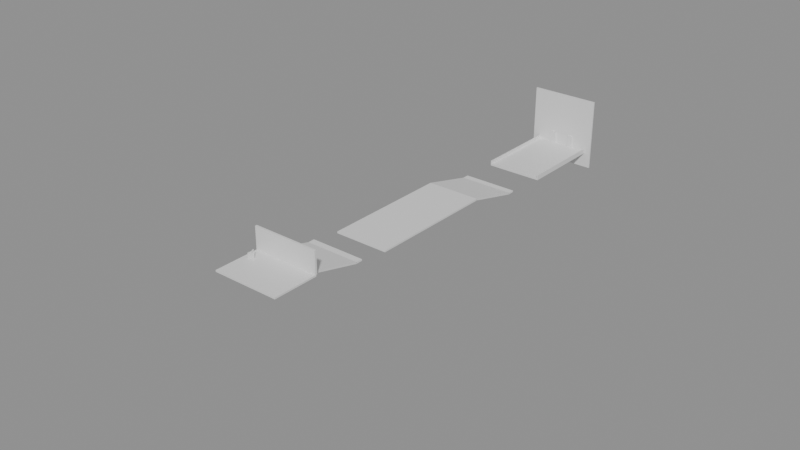 # Source: Room05Walls.blend  (saved by Blender 5.2.44; exported with 4.5.12 LTS)
import bpy
from mathutils import Matrix  # noqa: F401  (used for matrix-valued properties, if any)

bpy.ops.wm.read_factory_settings(use_empty=True)
scene = bpy.context.scene
scene.name = 'Room05Walls'

# ---- collections
col_editablewalls = bpy.data.collections.new('EditableWalls'); scene.collection.children.link(col_editablewalls)
col_editableplatforms = bpy.data.collections.new('EditablePlatforms'); scene.collection.children.link(col_editableplatforms)
col_room_shell___hide_here = bpy.data.collections.new('ROOM SHELL — HIDE HERE'); scene.collection.children.link(col_room_shell___hide_here)

# ---- materials (node trees are filled in below, after node groups)
mat_roomreferencematerial_002 = bpy.data.materials.new('RoomReferenceMaterial.002')
mat_roomreferencematerial_002.diffuse_color = (0.16, 0.24, 0.28, 1.0)
mat_roomwallmaterial = bpy.data.materials.new('RoomWallMaterial')
mat_roomwallmaterial.diffuse_color = (0.3, 0.39, 0.42, 1.0)
mat_roomreferencematerial = bpy.data.materials.new('RoomReferenceMaterial')
mat_roomreferencematerial.diffuse_color = (0.16, 0.24, 0.28, 1.0)
mat_roomreferencematerial_001 = bpy.data.materials.new('RoomReferenceMaterial.001')
mat_roomreferencematerial_001.diffuse_color = (0.16, 0.24, 0.28, 1.0)

# ---- material node trees
mat_roomreferencematerial_002.use_nodes = True; mat_roomreferencematerial_002.node_tree.nodes.clear()
_N = mat_roomreferencematerial_002.node_tree.nodes; _L = mat_roomreferencematerial_002.node_tree.links
n0 = _N.new('ShaderNodeBsdfPrincipled'); n0.name = 'Principled BSDF'; n0.location = (-200, 100)
n0.inputs[10].default_value = 0.005
n1 = _N.new('ShaderNodeOutputMaterial'); n1.name = 'Material Output'; n1.location = (200, 100)
_L.new(n0.outputs[0], n1.inputs[0])
n1.is_active_output = True
mat_roomwallmaterial.use_nodes = True; mat_roomwallmaterial.node_tree.nodes.clear()
_N = mat_roomwallmaterial.node_tree.nodes; _L = mat_roomwallmaterial.node_tree.links
n0 = _N.new('ShaderNodeBsdfPrincipled'); n0.name = 'Principled BSDF'; n0.location = (-200, 100)
n0.inputs[10].default_value = 0.005
n1 = _N.new('ShaderNodeOutputMaterial'); n1.name = 'Material Output'; n1.location = (200, 100)
_L.new(n0.outputs[0], n1.inputs[0])
n1.is_active_output = True
mat_roomreferencematerial.use_nodes = True; mat_roomreferencematerial.node_tree.nodes.clear()
_N = mat_roomreferencematerial.node_tree.nodes; _L = mat_roomreferencematerial.node_tree.links
n0 = _N.new('ShaderNodeBsdfPrincipled'); n0.name = 'Principled BSDF'; n0.location = (-200, 100)
n0.inputs[10].default_value = 0.005
n1 = _N.new('ShaderNodeOutputMaterial'); n1.name = 'Material Output'; n1.location = (200, 100)
_L.new(n0.outputs[0], n1.inputs[0])
n1.is_active_output = True
mat_roomreferencematerial_001.use_nodes = True; mat_roomreferencematerial_001.node_tree.nodes.clear()
_N = mat_roomreferencematerial_001.node_tree.nodes; _L = mat_roomreferencematerial_001.node_tree.links
n0 = _N.new('ShaderNodeBsdfPrincipled'); n0.name = 'Principled BSDF'; n0.location = (-200, 100)
n0.inputs[10].default_value = 0.005
n1 = _N.new('ShaderNodeOutputMaterial'); n1.name = 'Material Output'; n1.location = (200, 100)
_L.new(n0.outputs[0], n1.inputs[0])
n1.is_active_output = True

# ---- meshes
me_ref_022_framecollision_mesh_003 = bpy.data.meshes.new('REF_022_FrameCollision_Mesh.003')
me_ref_022_framecollision_mesh_003.from_pydata([(-0.5477, -0.2662, -2.011), (0.9523, -0.2662, -2.011), (0.9523, 0.1138, -2.011), (-0.5477, 0.1138, -2.011), (-0.5477, -0.2662, 2.011), (0.9523, -0.2662, 2.011), (0.9523, 0.1138, 2.011), (-0.5477, 0.1138, 2.011)], [], [(0, 1, 2, 3), (4, 7, 6, 5), (0, 4, 5, 1), (1, 5, 6, 2), (2, 6, 7, 3), (4, 0, 3, 7)])
me_ref_022_framecollision_mesh_003.materials.append(mat_roomreferencematerial_002)
me_ref_022_framecollision_mesh_003.update()
me_staticbody3d_369_mesh = bpy.data.meshes.new('@StaticBody3D@369_Mesh')
me_staticbody3d_369_mesh.from_pydata([(-0.17, -13.82, -0.61), (0.17, -13.82, -0.61), (0.17, 13.82, -0.61), (-0.17, 13.82, -0.61), (-0.17, -13.82, 0.61), (0.17, -13.82, 0.61), (0.17, 13.82, 0.61), (-0.17, 13.82, 0.61)], [], [(0, 1, 2, 3), (4, 7, 6, 5), (0, 4, 5, 1), (1, 5, 6, 2), (2, 6, 7, 3), (4, 0, 3, 7)])
me_staticbody3d_369_mesh.materials.append(mat_roomwallmaterial)
me_staticbody3d_369_mesh.update()
me_staticbody3d_370_mesh = bpy.data.meshes.new('@StaticBody3D@370_Mesh')
me_staticbody3d_370_mesh.from_pydata([(-0.17, -13.82, -0.61), (0.17, -13.82, -0.61), (0.17, 13.82, -0.61), (-0.17, 13.82, -0.61), (-0.17, -13.82, 0.61), (0.17, -13.82, 0.61), (0.17, 13.82, 0.61), (-0.17, 13.82, 0.61)], [], [(0, 1, 2, 3), (4, 7, 6, 5), (0, 4, 5, 1), (1, 5, 6, 2), (2, 6, 7, 3), (4, 0, 3, 7)])
me_staticbody3d_370_mesh.materials.append(mat_roomwallmaterial)
me_staticbody3d_370_mesh.update()
me_ref_010_startdeck_mesh = bpy.data.meshes.new('REF_010_StartDeck_Mesh')
me_ref_010_startdeck_mesh.from_pydata([(-10.25, -7.031, -0.25), (10.25, -7.031, -0.25), (10.25, 7.031, -0.25), (-10.25, 7.031, -0.25), (-10.25, -7.031, 0.25), (10.25, -7.031, 0.25), (10.25, 7.031, 0.25), (-10.25, 7.031, 0.25)], [], [(0, 1, 2, 3), (4, 7, 6, 5), (0, 4, 5, 1), (1, 5, 6, 2), (2, 6, 7, 3), (4, 0, 3, 7)])
me_ref_010_startdeck_mesh.materials.append(mat_roomreferencematerial)
me_ref_010_startdeck_mesh.update()
me_ref_011_firstlaunchslope_mesh = bpy.data.meshes.new('REF_011_FirstLaunchSlope_Mesh')
me_ref_011_firstlaunchslope_mesh.from_pydata([(-8.5, -8.506, -0.25), (8.5, -8.506, -0.25), (8.5, 8.506, -0.25), (-8.5, 8.506, -0.25), (-8.5, -8.506, 0.25), (8.5, -8.506, 0.25), (8.5, 8.506, 0.25), (-8.5, 8.506, 0.25)], [], [(0, 1, 2, 3), (4, 7, 6, 5), (0, 4, 5, 1), (1, 5, 6, 2), (2, 6, 7, 3), (4, 0, 3, 7)])
me_ref_011_firstlaunchslope_mesh.materials.append(mat_roomreferencematerial)
me_ref_011_firstlaunchslope_mesh.update()
me_ref_012_firstlaunchlip_mesh = bpy.data.meshes.new('REF_012_FirstLaunchLip_Mesh')
me_ref_012_firstlaunchlip_mesh.from_pydata([(-8.5, -1.021, -0.16), (8.5, -1.021, -0.16), (8.5, 1.021, -0.16), (-8.5, 1.021, -0.16), (-8.5, -1.021, 0.16), (8.5, -1.021, 0.16), (8.5, 1.021, 0.16), (-8.5, 1.021, 0.16)], [], [(0, 1, 2, 3), (4, 7, 6, 5), (0, 4, 5, 1), (1, 5, 6, 2), (2, 6, 7, 3), (4, 0, 3, 7)])
me_ref_012_firstlaunchlip_mesh.materials.append(mat_roomreferencematerial)
me_ref_012_firstlaunchlip_mesh.update()
me_ref_013_firstlanding_mesh = bpy.data.meshes.new('REF_013_FirstLanding_Mesh')
me_ref_013_firstlanding_mesh.from_pydata([(-8.5, -20.35, -0.3), (8.5, -20.35, -0.3), (8.5, 20.35, -0.3), (-8.5, 20.35, -0.3), (-8.5, -20.35, 0.3), (8.5, -20.35, 0.3), (8.5, 20.35, 0.3), (-8.5, 20.35, 0.3)], [], [(0, 1, 2, 3), (4, 7, 6, 5), (0, 4, 5, 1), (1, 5, 6, 2), (2, 6, 7, 3), (4, 0, 3, 7)])
me_ref_013_firstlanding_mesh.materials.append(mat_roomreferencematerial)
me_ref_013_firstlanding_mesh.update()
me_ref_014_secondlaunchslope_mesh = bpy.data.meshes.new('REF_014_SecondLaunchSlope_Mesh')
me_ref_014_secondlaunchslope_mesh.from_pydata([(-8.5, -8.482, -0.25), (8.5, -8.482, -0.25), (8.5, 8.482, -0.25), (-8.5, 8.482, -0.25), (-8.5, -8.482, 0.25), (8.5, -8.482, 0.25), (8.5, 8.482, 0.25), (-8.5, 8.482, 0.25)], [], [(0, 1, 2, 3), (4, 7, 6, 5), (0, 4, 5, 1), (1, 5, 6, 2), (2, 6, 7, 3), (4, 0, 3, 7)])
me_ref_014_secondlaunchslope_mesh.materials.append(mat_roomreferencematerial)
me_ref_014_secondlaunchslope_mesh.update()
me_ref_015_secondlaunchlip_mesh = bpy.data.meshes.new('REF_015_SecondLaunchLip_Mesh')
me_ref_015_secondlaunchlip_mesh.from_pydata([(-8.5, -1.021, -0.16), (8.5, -1.021, -0.16), (8.5, 1.021, -0.16), (-8.5, 1.021, -0.16), (-8.5, -1.021, 0.16), (8.5, -1.021, 0.16), (8.5, 1.021, 0.16), (-8.5, 1.021, 0.16)], [], [(0, 1, 2, 3), (4, 7, 6, 5), (0, 4, 5, 1), (1, 5, 6, 2), (2, 6, 7, 3), (4, 0, 3, 7)])
me_ref_015_secondlaunchlip_mesh.materials.append(mat_roomreferencematerial)
me_ref_015_secondlaunchlip_mesh.update()
me_ref_016_secondlanding_mesh = bpy.data.meshes.new('REF_016_SecondLanding_Mesh')
me_ref_016_secondlanding_mesh.from_pydata([(-8.5, -5.0, -0.3), (8.5, -5.0, -0.3), (8.5, 5.0, -0.3), (-8.5, 5.0, -0.3), (-8.5, -5.0, 0.3), (8.5, -5.0, 0.3), (8.5, 5.0, 0.3), (-8.5, 5.0, 0.3)], [], [(0, 1, 2, 3), (4, 7, 6, 5), (0, 4, 5, 1), (1, 5, 6, 2), (2, 6, 7, 3), (4, 0, 3, 7)])
me_ref_016_secondlanding_mesh.materials.append(mat_roomreferencematerial)
me_ref_016_secondlanding_mesh.update()
me_ref_017_exitrun_mesh = bpy.data.meshes.new('REF_017_ExitRun_Mesh')
me_ref_017_exitrun_mesh.from_pydata([(-8.5, -8.791, -0.3), (8.5, -8.791, -0.3), (8.5, 8.791, -0.3), (-8.5, 8.791, -0.3), (-8.5, -8.791, 0.3), (8.5, -8.791, 0.3), (8.5, 8.791, 0.3163), (-8.5, 8.791, 0.3163)], [], [(0, 1, 2, 3), (4, 7, 6, 5), (0, 4, 5, 1), (1, 5, 6, 2), (2, 6, 7, 3), (4, 0, 3, 7)])
me_ref_017_exitrun_mesh.materials.append(mat_roomreferencematerial)
me_ref_017_exitrun_mesh.update()
me_ref_018_basecollision_mesh = bpy.data.meshes.new('REF_018_BaseCollision_Mesh')
me_ref_018_basecollision_mesh.from_pydata([(-0.625, -0.55, -0.75), (0.625, -0.55, -0.75), (0.625, 0.55, -0.75), (-0.625, 0.55, -0.75), (-0.625, -0.55, 0.75), (0.625, -0.55, 0.75), (0.625, 0.55, 0.75), (-0.625, 0.55, 0.75)], [], [(0, 1, 2, 3), (4, 7, 6, 5), (0, 4, 5, 1), (1, 5, 6, 2), (2, 6, 7, 3), (4, 0, 3, 7)])
me_ref_018_basecollision_mesh.materials.append(mat_roomreferencematerial)
me_ref_018_basecollision_mesh.update()
me_ref_019_handlecollision_mesh = bpy.data.meshes.new('REF_019_HandleCollision_Mesh')
me_ref_019_handlecollision_mesh.from_pydata([(-0.12, -0.12, -0.75), (0.12, -0.12, -0.75), (0.12, 0.12, -0.75), (-0.12, 0.12, -0.75), (-0.12, -0.12, 0.75), (0.12, -0.12, 0.75), (0.12, 0.12, 0.75), (-0.12, 0.12, 0.75)], [], [(0, 1, 2, 3), (4, 7, 6, 5), (0, 4, 5, 1), (1, 5, 6, 2), (2, 6, 7, 3), (4, 0, 3, 7)])
me_ref_019_handlecollision_mesh.materials.append(mat_roomreferencematerial)
me_ref_019_handlecollision_mesh.update()
me_ref_020_startgate_mesh = bpy.data.meshes.new('REF_020_StartGate_Mesh')
me_ref_020_startgate_mesh.from_pydata([(-10.25, -0.31, -3.375), (10.25, -0.31, -3.375), (10.25, 0.31, -3.375), (-10.25, 0.31, -3.375), (-10.25, -0.31, 3.375), (10.25, -0.31, 3.375), (10.25, 0.31, 3.375), (-10.25, 0.31, 3.375)], [], [(0, 1, 2, 3), (4, 7, 6, 5), (0, 4, 5, 1), (1, 5, 6, 2), (2, 6, 7, 3), (4, 0, 3, 7)])
me_ref_020_startgate_mesh.materials.append(mat_roomreferencematerial)
me_ref_020_startgate_mesh.update()
me_ref_023_closeddoorblocker_mesh_001 = bpy.data.meshes.new('REF_023_ClosedDoorBlocker_Mesh.001')
me_ref_023_closeddoorblocker_mesh_001.from_pydata([(-2.043, -0.17, -2.07), (2.043, -0.17, -2.07), (2.043, 0.17, -2.07), (-2.043, 0.17, -2.07), (-2.043, -0.17, 2.07), (2.043, -0.17, 2.07), (2.043, 0.17, 2.07), (-2.043, 0.17, 2.07)], [], [(0, 1, 2, 3), (4, 7, 6, 5), (0, 4, 5, 1), (1, 5, 6, 2), (2, 6, 7, 3), (4, 0, 3, 7)])
me_ref_023_closeddoorblocker_mesh_001.materials.append(mat_roomreferencematerial_001)
me_ref_023_closeddoorblocker_mesh_001.update()
me_ref_018_exitcorridorceiling_mesh_001 = bpy.data.meshes.new('REF_018_ExitCorridorCeiling_Mesh.001')
me_ref_018_exitcorridorceiling_mesh_001.from_pydata([(-1.825, -4.768, -0.12), (1.825, -4.768, -0.12), (1.825, 4.8, -0.12), (-1.825, 4.8, -0.12), (-1.825, -4.768, 0.12), (1.825, -4.768, 0.12), (1.825, 4.8, 0.12), (-1.825, 4.8, 0.12)], [], [(0, 1, 2, 3), (4, 7, 6, 5), (0, 4, 5, 1), (1, 5, 6, 2), (2, 6, 7, 3), (4, 0, 3, 7)])
me_ref_018_exitcorridorceiling_mesh_001.materials.append(mat_roomreferencematerial_001)
me_ref_018_exitcorridorceiling_mesh_001.update()
me_ref_021_exitcorridorendwall_mesh_001 = bpy.data.meshes.new('REF_021_ExitCorridorEndWall_Mesh.001')
me_ref_021_exitcorridorendwall_mesh_001.from_pydata([(-2.065, -0.12, -2.07), (2.065, -0.12, -2.07), (2.065, 0.12, -2.07), (-2.065, 0.12, -2.07), (-2.065, -0.12, 2.07), (2.065, -0.12, 2.07), (2.065, 0.12, 2.07), (-2.065, 0.12, 2.07)], [], [(0, 1, 2, 3), (4, 7, 6, 5), (0, 4, 5, 1), (1, 5, 6, 2), (2, 6, 7, 3), (4, 0, 3, 7)])
me_ref_021_exitcorridorendwall_mesh_001.materials.append(mat_roomreferencematerial_001)
me_ref_021_exitcorridorendwall_mesh_001.update()
me_ref_017_exitcorridorfloor_mesh_001 = bpy.data.meshes.new('REF_017_ExitCorridorFloor_Mesh.001')
me_ref_017_exitcorridorfloor_mesh_001.from_pydata([(-1.825, -4.646, -0.12), (1.825, -4.646, -0.12), (1.825, 4.92, -0.12), (-1.825, 4.92, -0.12), (-1.825, -4.646, 0.12), (1.825, -4.646, 0.12), (1.825, 4.92, 0.12), (-1.825, 4.92, 0.12)], [], [(0, 1, 2, 3), (4, 7, 6, 5), (0, 4, 5, 1), (1, 5, 6, 2), (2, 6, 7, 3), (4, 0, 3, 7)])
me_ref_017_exitcorridorfloor_mesh_001.materials.append(mat_roomreferencematerial_001)
me_ref_017_exitcorridorfloor_mesh_001.update()
me_ref_019_exitcorridorleftwall_mesh_001 = bpy.data.meshes.new('REF_019_ExitCorridorLeftWall_Mesh.001')
me_ref_019_exitcorridorleftwall_mesh_001.from_pydata([(-0.353, -4.74, -2.07), (-0.113, -4.74, -2.07), (-0.113, 5.12, -2.07), (-0.353, 5.12, -2.07), (-0.353, -4.74, 2.07), (-0.113, -4.74, 2.07), (-0.113, 5.12, 2.07), (-0.353, 5.12, 2.07)], [], [(0, 1, 2, 3), (4, 7, 6, 5), (0, 4, 5, 1), (1, 5, 6, 2), (2, 6, 7, 3), (4, 0, 3, 7)])
me_ref_019_exitcorridorleftwall_mesh_001.materials.append(mat_roomreferencematerial_001)
me_ref_019_exitcorridorleftwall_mesh_001.update()
me_ref_020_exitcorridorrightwall_mesh_001 = bpy.data.meshes.new('REF_020_ExitCorridorRightWall_Mesh.001')
me_ref_020_exitcorridorrightwall_mesh_001.from_pydata([(0.113, -4.74, -2.07), (0.353, -4.74, -2.07), (0.353, 5.12, -2.07), (0.113, 5.12, -2.07), (0.113, -4.74, 2.07), (0.353, -4.74, 2.07), (0.353, 5.12, 2.07), (0.113, 5.12, 2.07)], [], [(0, 1, 2, 3), (4, 7, 6, 5), (0, 4, 5, 1), (1, 5, 6, 2), (2, 6, 7, 3), (4, 0, 3, 7)])
me_ref_020_exitcorridorrightwall_mesh_001.materials.append(mat_roomreferencematerial_001)
me_ref_020_exitcorridorrightwall_mesh_001.update()
me_ref_027_exitdoorbackingabove_mesh_001 = bpy.data.meshes.new('REF_027_ExitDoorBackingAbove_Mesh.001')
me_ref_027_exitdoorbackingabove_mesh_001.from_pydata([(-2.35, -0.2, -6.315), (2.35, -0.2, -6.315), (2.35, 0.22, -6.315), (-2.35, 0.22, -6.315), (-2.35, -0.2, 6.783), (2.35, -0.2, 6.783), (2.35, 0.22, 6.783), (-2.35, 0.22, 6.783)], [], [(0, 1, 2, 3), (4, 7, 6, 5), (0, 4, 5, 1), (1, 5, 6, 2), (2, 6, 7, 3), (4, 0, 3, 7)])
me_ref_027_exitdoorbackingabove_mesh_001.materials.append(mat_roomreferencematerial_001)
me_ref_027_exitdoorbackingabove_mesh_001.update()
me_ref_026_exitdoorbackingbelow_mesh_001 = bpy.data.meshes.new('REF_026_ExitDoorBackingBelow_Mesh.001')
me_ref_026_exitdoorbackingbelow_mesh_001.from_pydata([(-2.35, -0.2, -0.1869), (2.35, -0.2, -0.1869), (2.35, 0.22, -0.1869), (-2.35, 0.22, -0.1869), (-2.35, -0.2, 5.095), (2.35, -0.2, 5.095), (2.35, 0.22, 5.095), (-2.35, 0.22, 5.095)], [], [(0, 1, 2, 3), (4, 7, 6, 5), (0, 4, 5, 1), (1, 5, 6, 2), (2, 6, 7, 3), (4, 0, 3, 7)])
me_ref_026_exitdoorbackingbelow_mesh_001.materials.append(mat_roomreferencematerial_001)
me_ref_026_exitdoorbackingbelow_mesh_001.update()
me_ref_024_exitdoorbackingleft_mesh_001 = bpy.data.meshes.new('REF_024_ExitDoorBackingLeft_Mesh.001')
me_ref_024_exitdoorbackingleft_mesh_001.from_pydata([(2.0, -0.2, -8.616), (10.5, -0.2, -8.616), (10.5, 0.22, -8.616), (2.0, 0.22, -8.616), (2.0, -0.2, 14.08), (10.5, -0.2, 14.08), (10.5, 0.22, 14.08), (2.0, 0.22, 14.08)], [], [(0, 1, 2, 3), (4, 7, 6, 5), (0, 4, 5, 1), (1, 5, 6, 2), (2, 6, 7, 3), (4, 0, 3, 7)])
me_ref_024_exitdoorbackingleft_mesh_001.materials.append(mat_roomreferencematerial_001)
me_ref_024_exitdoorbackingleft_mesh_001.update()
me_ref_025_exitdoorbackingright_mesh_001 = bpy.data.meshes.new('REF_025_ExitDoorBackingRight_Mesh.001')
me_ref_025_exitdoorbackingright_mesh_001.from_pydata([(-10.5, -0.2, -8.616), (-2.0, -0.2, -8.616), (-2.0, 0.22, -8.616), (-10.5, 0.22, -8.616), (-10.5, -0.2, 14.08), (-2.0, -0.2, 14.08), (-2.0, 0.22, 14.08), (-10.5, 0.22, 14.08)], [], [(0, 1, 2, 3), (4, 7, 6, 5), (0, 4, 5, 1), (1, 5, 6, 2), (2, 6, 7, 3), (4, 0, 3, 7)])
me_ref_025_exitdoorbackingright_mesh_001.materials.append(mat_roomreferencematerial_001)
me_ref_025_exitdoorbackingright_mesh_001.update()
me_ref_022_framecollision_mesh_002 = bpy.data.meshes.new('REF_022_FrameCollision_Mesh.002')
me_ref_022_framecollision_mesh_002.from_pydata([(-0.9523, -0.2662, -2.011), (0.5477, -0.2662, -2.011), (0.5477, 0.1138, -2.011), (-0.9523, 0.1138, -2.011), (-0.9523, -0.2662, 2.011), (0.5477, -0.2662, 2.011), (0.5477, 0.1138, 2.011), (-0.9523, 0.1138, 2.011)], [], [(0, 1, 2, 3), (4, 7, 6, 5), (0, 4, 5, 1), (1, 5, 6, 2), (2, 6, 7, 3), (4, 0, 3, 7)])
me_ref_022_framecollision_mesh_002.materials.append(mat_roomreferencematerial_001)
me_ref_022_framecollision_mesh_002.update()
me_ref_000_hazardfloor_mesh = bpy.data.meshes.new('REF_000_HazardFloor_Mesh')
me_ref_000_hazardfloor_mesh.from_pydata([(-10.85, -71.35, -0.25), (10.85, -71.35, -0.25), (10.85, 71.35, -0.25), (-10.85, 71.35, -0.25), (-10.85, -71.35, 0.25), (10.85, -71.35, 0.25), (10.85, 71.35, 0.25), (-10.85, 71.35, 0.25)], [], [(0, 1, 2, 3), (4, 7, 6, 5), (0, 4, 5, 1), (1, 5, 6, 2), (2, 6, 7, 3), (4, 0, 3, 7)])
me_ref_000_hazardfloor_mesh.materials.append(mat_roomreferencematerial)
me_ref_000_hazardfloor_mesh.update()
me_ref_001_ceiling_mesh = bpy.data.meshes.new('REF_001_Ceiling_Mesh')
me_ref_001_ceiling_mesh.from_pydata([(-10.85, -71.35, -0.2), (10.85, -71.35, -0.2), (10.85, 71.35, -0.2), (-10.85, 71.35, -0.2), (-10.85, -71.35, 0.2), (10.85, -71.35, 0.2), (10.85, 71.35, 0.2), (-10.85, 71.35, 0.2)], [], [(0, 1, 2, 3), (4, 7, 6, 5), (0, 4, 5, 1), (1, 5, 6, 2), (2, 6, 7, 3), (4, 0, 3, 7)])
me_ref_001_ceiling_mesh.materials.append(mat_roomreferencematerial)
me_ref_001_ceiling_mesh.update()
me_ref_002_leftwall_mesh = bpy.data.meshes.new('REF_002_LeftWall_Mesh')
me_ref_002_leftwall_mesh.from_pydata([(-0.225, -75.97, -11.35), (0.225, -75.97, -11.35), (0.225, 75.97, -11.35), (-0.225, 75.97, -11.35), (-0.225, -75.97, 11.35), (0.225, -75.97, 11.35), (0.225, 75.97, 11.35), (-0.225, 75.97, 11.35)], [], [(0, 1, 2, 3), (4, 7, 6, 5), (0, 4, 5, 1), (1, 5, 6, 2), (2, 6, 7, 3), (4, 0, 3, 7)])
me_ref_002_leftwall_mesh.materials.append(mat_roomreferencematerial)
me_ref_002_leftwall_mesh.update()
me_ref_003_rightwall_mesh = bpy.data.meshes.new('REF_003_RightWall_Mesh')
me_ref_003_rightwall_mesh.from_pydata([(-0.225, -75.97, -11.35), (0.225, -75.97, -11.35), (0.225, 75.97, -11.35), (-0.225, 75.97, -11.35), (-0.225, -75.97, 11.35), (0.225, -75.97, 11.35), (0.225, 75.97, 11.35), (-0.225, 75.97, 11.35)], [], [(0, 1, 2, 3), (4, 7, 6, 5), (0, 4, 5, 1), (1, 5, 6, 2), (2, 6, 7, 3), (4, 0, 3, 7)])
me_ref_003_rightwall_mesh.materials.append(mat_roomreferencematerial)
me_ref_003_rightwall_mesh.update()
me_ref_004_backwall_mesh = bpy.data.meshes.new('REF_004_BackWall_Mesh')
me_ref_004_backwall_mesh.from_pydata([(-10.85, -0.225, -11.35), (10.85, -0.225, -11.35), (10.85, 0.225, -11.35), (-10.85, 0.225, -11.35), (-10.85, -0.225, 11.35), (10.85, -0.225, 11.35), (10.85, 0.225, 11.35), (-10.85, 0.225, 11.35)], [], [(0, 1, 2, 3), (4, 7, 6, 5), (0, 4, 5, 1), (1, 5, 6, 2), (2, 6, 7, 3), (4, 0, 3, 7)])
me_ref_004_backwall_mesh.materials.append(mat_roomreferencematerial)
me_ref_004_backwall_mesh.update()

# ---- objects
ob_ref_026_framecollision_001 = bpy.data.objects.new('REF_026_FrameCollision.001', me_ref_022_framecollision_mesh_003)
ob_staticbody3d_369 = bpy.data.objects.new('@StaticBody3D@369', me_staticbody3d_369_mesh)
ob_staticbody3d_370 = bpy.data.objects.new('@StaticBody3D@370', me_staticbody3d_370_mesh)
ob_ref_010_startdeck = bpy.data.objects.new('REF_010_StartDeck', me_ref_010_startdeck_mesh)
ob_ref_011_firstlaunchslope = bpy.data.objects.new('REF_011_FirstLaunchSlope', me_ref_011_firstlaunchslope_mesh)
ob_ref_012_firstlaunchlip = bpy.data.objects.new('REF_012_FirstLaunchLip', me_ref_012_firstlaunchlip_mesh)
ob_ref_013_firstlanding = bpy.data.objects.new('REF_013_FirstLanding', me_ref_013_firstlanding_mesh)
ob_ref_014_secondlaunchslope = bpy.data.objects.new('REF_014_SecondLaunchSlope', me_ref_014_secondlaunchslope_mesh)
ob_ref_015_secondlaunchlip = bpy.data.objects.new('REF_015_SecondLaunchLip', me_ref_015_secondlaunchlip_mesh)
ob_ref_016_secondlanding = bpy.data.objects.new('REF_016_SecondLanding', me_ref_016_secondlanding_mesh)
ob_ref_017_exitrun = bpy.data.objects.new('REF_017_ExitRun', me_ref_017_exitrun_mesh)
ob_ref_018_basecollision = bpy.data.objects.new('REF_018_BaseCollision', me_ref_018_basecollision_mesh)
ob_ref_019_handlecollision = bpy.data.objects.new('REF_019_HandleCollision', me_ref_019_handlecollision_mesh)
ob_ref_020_startgate = bpy.data.objects.new('REF_020_StartGate', me_ref_020_startgate_mesh)
ob_ref_027_closeddoorblocker = bpy.data.objects.new('REF_027_ClosedDoorBlocker', me_ref_023_closeddoorblocker_mesh_001)
ob_ref_022_exitcorridorceiling = bpy.data.objects.new('REF_022_ExitCorridorCeiling', me_ref_018_exitcorridorceiling_mesh_001)
ob_ref_025_exitcorridorendwall = bpy.data.objects.new('REF_025_ExitCorridorEndWall', me_ref_021_exitcorridorendwall_mesh_001)
ob_ref_021_exitcorridorfloor = bpy.data.objects.new('REF_021_ExitCorridorFloor', me_ref_017_exitcorridorfloor_mesh_001)
ob_ref_023_exitcorridorleftwall = bpy.data.objects.new('REF_023_ExitCorridorLeftWall', me_ref_019_exitcorridorleftwall_mesh_001)
ob_ref_024_exitcorridorrightwall = bpy.data.objects.new('REF_024_ExitCorridorRightWall', me_ref_020_exitcorridorrightwall_mesh_001)
ob_ref_031_exitdoorbackingabove = bpy.data.objects.new('REF_031_ExitDoorBackingAbove', me_ref_027_exitdoorbackingabove_mesh_001)
ob_ref_030_exitdoorbackingbelow = bpy.data.objects.new('REF_030_ExitDoorBackingBelow', me_ref_026_exitdoorbackingbelow_mesh_001)
ob_ref_028_exitdoorbackingleft = bpy.data.objects.new('REF_028_ExitDoorBackingLeft', me_ref_024_exitdoorbackingleft_mesh_001)
ob_ref_029_exitdoorbackingright = bpy.data.objects.new('REF_029_ExitDoorBackingRight', me_ref_025_exitdoorbackingright_mesh_001)
ob_ref_026_framecollision = bpy.data.objects.new('REF_026_FrameCollision', me_ref_022_framecollision_mesh_002)
ob_ref_000_hazardfloor = bpy.data.objects.new('REF_000_HazardFloor', me_ref_000_hazardfloor_mesh)
ob_ref_001_ceiling = bpy.data.objects.new('REF_001_Ceiling', me_ref_001_ceiling_mesh)
ob_ref_002_leftwall = bpy.data.objects.new('REF_002_LeftWall', me_ref_002_leftwall_mesh)
ob_ref_003_rightwall = bpy.data.objects.new('REF_003_RightWall', me_ref_003_rightwall_mesh)
ob_ref_004_backwall = bpy.data.objects.new('REF_004_BackWall', me_ref_004_backwall_mesh)

# ---- transforms, parenting, visibility, modifiers, constraints
ob_ref_026_framecollision_001.location = (2.952, 100.4, 2.265)
ob_ref_026_framecollision_001.scale = (1.1, 1.05, 0.998)
ob_staticbody3d_369.location = (-8.67, 86.81, 0.443)
ob_staticbody3d_369.scale = (1.0, 0.9985, 1.3)
ob_staticbody3d_370.location = (8.67, 86.81, 0.443)
ob_staticbody3d_370.scale = (1.0, 0.9985, 1.3)
ob_ref_010_startdeck.location = (0.0, -33.72, 10.0)
ob_ref_011_firstlaunchslope.location = (0.0, -18.5, 7.926)
ob_ref_011_firstlaunchslope.rotation_euler = (-0.2473, 0.0, 0.0)
ob_ref_012_firstlaunchlip.location = (0.0, -9.231, 5.846)
ob_ref_012_firstlaunchlip.scale = (1.0, 1.06, 1.53)
ob_ref_013_firstlanding.location = (0.0, 21.3, 4.542)
ob_ref_013_firstlanding.scale = (1.0, 1.0, 0.8595)
ob_ref_014_secondlaunchslope.location = (0.0, 49.82, 2.5)
ob_ref_014_secondlaunchslope.rotation_euler = (-0.245, 0.0, 0.0)
ob_ref_015_secondlaunchlip.location = (0.0, 59.07, 0.446)
ob_ref_015_secondlaunchlip.scale = (1.0, 1.06, 1.53)
ob_ref_016_secondlanding.location = (0.0, 78.0, -0.05)
ob_ref_017_exitrun.location = (0.0, 91.77, -0.05)
ob_ref_017_exitrun.scale = (1.0, 0.997, 1.0)
ob_ref_018_basecollision.location = (-8.0, -31.0, 11.02)
ob_ref_019_handlecollision.location = (-7.569, -30.95, 12.32)
ob_ref_019_handlecollision.rotation_euler = (0.0, 0.6632, 0.0)
ob_ref_020_startgate.location = (0.0, -26.69, 13.62)
ob_ref_027_closeddoorblocker.location = (0.0, 100.8, 2.27)
ob_ref_027_closeddoorblocker.scale = (1.15, 1.0, 0.968)
ob_ref_022_exitcorridorceiling.location = (0.0, 105.7, 4.396)
ob_ref_022_exitcorridorceiling.scale = (1.29, 0.99, 1.0)
ob_ref_025_exitcorridorendwall.location = (0.0, 110.5, 2.216)
ob_ref_025_exitcorridorendwall.scale = (1.14, 1.0, 1.06)
ob_ref_021_exitcorridorfloor.location = (0.0, 105.6, 0.1463)
ob_ref_021_exitcorridorfloor.scale = (1.29, 1.0, 1.0)
ob_ref_023_exitcorridorleftwall.location = (-2.237, 105.5, 2.216)
ob_ref_023_exitcorridorleftwall.scale = (1.0, 0.96, 1.0)
ob_ref_024_exitcorridorrightwall.location = (2.237, 105.5, 2.216)
ob_ref_024_exitcorridorrightwall.scale = (1.0, 0.96, 1.0)
ob_ref_031_exitdoorbackingabove.location = (0.0, 100.7, 10.69)
ob_ref_031_exitdoorbackingabove.scale = (1.0, 1.0, 1.017)
ob_ref_030_exitdoorbackingbelow.location = (0.0, 100.7, -4.989)
ob_ref_030_exitdoorbackingbelow.scale = (1.0, 1.0, 1.031)
ob_ref_028_exitdoorbackingleft.location = (-12.85, 100.7, 3.516)
ob_ref_029_exitdoorbackingright.location = (12.85, 100.7, 3.516)
ob_ref_026_framecollision.location = (-2.952, 100.4, 2.265)
ob_ref_026_framecollision.scale = (1.1, 1.05, 0.998)
ob_ref_000_hazardfloor.location = (0.0, 30.0, -4.75)
ob_ref_001_ceiling.location = (0.0, 30.0, 17.2)
ob_ref_002_leftwall.location = (-10.5, 34.62, 6.25)
ob_ref_003_rightwall.location = (10.5, 34.62, 6.25)
ob_ref_004_backwall.location = (0.0, -41.0, 6.25)

# ---- collection membership
scene.collection.objects.link(ob_ref_026_framecollision_001)
col_editablewalls.objects.link(ob_staticbody3d_369)
col_editablewalls.objects.link(ob_staticbody3d_370)
col_editableplatforms.objects.link(ob_ref_010_startdeck)
col_editableplatforms.objects.link(ob_ref_011_firstlaunchslope)
col_editableplatforms.objects.link(ob_ref_012_firstlaunchlip)
col_editableplatforms.objects.link(ob_ref_013_firstlanding)
col_editableplatforms.objects.link(ob_ref_014_secondlaunchslope)
col_editableplatforms.objects.link(ob_ref_015_secondlaunchlip)
col_editableplatforms.objects.link(ob_ref_016_secondlanding)
col_editableplatforms.objects.link(ob_ref_017_exitrun)
col_editableplatforms.objects.link(ob_ref_018_basecollision)
col_editableplatforms.objects.link(ob_ref_019_handlecollision)
col_editableplatforms.objects.link(ob_ref_020_startgate)
col_editableplatforms.objects.link(ob_ref_027_closeddoorblocker)
col_editableplatforms.objects.link(ob_ref_022_exitcorridorceiling)
col_editableplatforms.objects.link(ob_ref_025_exitcorridorendwall)
col_editableplatforms.objects.link(ob_ref_021_exitcorridorfloor)
col_editableplatforms.objects.link(ob_ref_023_exitcorridorleftwall)
col_editableplatforms.objects.link(ob_ref_024_exitcorridorrightwall)
col_editableplatforms.objects.link(ob_ref_031_exitdoorbackingabove)
col_editableplatforms.objects.link(ob_ref_030_exitdoorbackingbelow)
col_editableplatforms.objects.link(ob_ref_028_exitdoorbackingleft)
col_editableplatforms.objects.link(ob_ref_029_exitdoorbackingright)
col_editableplatforms.objects.link(ob_ref_026_framecollision)
col_room_shell___hide_here.objects.link(ob_ref_000_hazardfloor)
col_room_shell___hide_here.objects.link(ob_ref_001_ceiling)
col_room_shell___hide_here.objects.link(ob_ref_002_leftwall)
col_room_shell___hide_here.objects.link(ob_ref_003_rightwall)
col_room_shell___hide_here.objects.link(ob_ref_004_backwall)
def _layer_coll(name, lc=None):
    lc = lc or bpy.context.view_layer.layer_collection
    for c in lc.children:
        if c.name == name: return c
        r = _layer_coll(name, c)
        if r: return r
_layer_coll('ROOM SHELL — HIDE HERE').exclude = True

# ---- scene / render settings (as saved in the file)
scene.frame_start = 1; scene.frame_end = 250; scene.frame_set(2)
scene.render.engine = 'BLENDER_EEVEE_NEXT'
scene.render.image_settings.exr_codec = 'NONE'
scene.render.use_bake_clear = False
scene.render.bake_margin = 0
scene.render.bake_bias = 0.0
scene.render.bake_samples = 0
scene.render.simplify_subdivision_render = 0
scene.render.simplify_child_particles_render = 0.0
scene.render.compositor_device = 'GPU'
scene.eevee.use_volume_custom_range = False
scene.eevee.gtao_distance = 0.0
scene.eevee.use_fast_gi = False
scene.eevee.fast_gi_thickness_near = 0.1
scene.eevee.fast_gi_thickness_far = 0.0
scene.eevee.ray_tracing_options.screen_trace_thickness = 0.1
bpy.context.view_layer.update()

# ---- added for rendering (the .blend has no active camera and no usable light): camera, sun + grey world if the file has none
cam_auto = bpy.data.cameras.new('AutoCamera')
cam_auto.lens = 50.0
cam_auto.sensor_width = 36.0
cam_auto.clip_end = 3085.73
ob_auto_camera = bpy.data.objects.new('AutoCamera', cam_auto)
scene.collection.objects.link(ob_auto_camera)
ob_auto_camera.location = (175.826, -193.681, 143.786)
ob_auto_camera.rotation_euler = (1.09748, -7.21219e-08, 0.694738)
scene.camera = ob_auto_camera
light_auto_sun = bpy.data.lights.new('AutoSun', 'SUN')
light_auto_sun.energy = 3.0
light_auto_sun.angle = 0.0523599
ob_auto_sun = bpy.data.objects.new('AutoSun', light_auto_sun)
scene.collection.objects.link(ob_auto_sun)
ob_auto_sun.rotation_euler = (0.872665, 0.174533, 0.523599)
if scene.world is None:
    world_auto = bpy.data.worlds.new('AutoWorld')
    world_auto.color = (0.3, 0.3, 0.3)
    scene.world = world_auto
bpy.context.view_layer.update()
